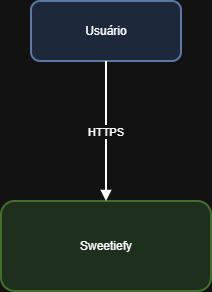

The diagram above was exported from draw.io. Its source (the exported page's mxGraphModel, read from the mxfile embedded in the PNG):
<mxGraphModel dx="786" dy="497" grid="1" gridSize="10" guides="1" tooltips="1" connect="1" arrows="1" fold="1" page="1" pageScale="1" pageWidth="1100" pageHeight="850" math="0" shadow="0">
  <root>
    <mxCell id="0" />
    <mxCell id="1" parent="0" />
    <mxCell id="user" parent="1" style="rounded=1;whiteSpace=wrap;html=1;strokeWidth=2;fillColor=#dae8fc;strokeColor=#6c8ebf;" value="Usuário" vertex="1">
      <mxGeometry height="60" width="150" x="345" y="70" as="geometry" />
    </mxCell>
    <mxCell id="system" parent="1" style="rounded=1;whiteSpace=wrap;html=1;strokeWidth=2;fillColor=#d5e8d4;strokeColor=#82b366;" value="Sweetiefy" vertex="1">
      <mxGeometry height="90" width="210" x="315" y="270" as="geometry" />
    </mxCell>
    <mxCell id="e1" edge="1" parent="1" source="user" style="endArrow=block;endFill=1;strokeWidth=2;" target="system" value="HTTPS">
      <mxGeometry relative="1" as="geometry" />
    </mxCell>
  </root>
</mxGraphModel>